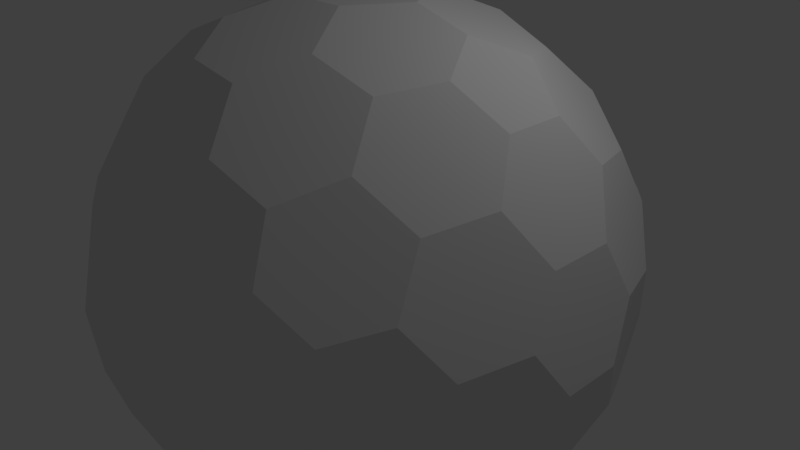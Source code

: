 # Source: globe0092.blend  (saved by Blender 2.79.0; exported with 4.5.12 LTS)
import bpy
from mathutils import Matrix  # noqa: F401  (used for matrix-valued properties, if any)

bpy.ops.wm.read_factory_settings(use_empty=True)
scene = bpy.context.scene
scene.name = 'Scene'

# ---- collections
col_collection_1 = bpy.data.collections.new('Collection 1'); scene.collection.children.link(col_collection_1)

# ---- materials (node trees are filled in below, after node groups)
mat_water_001 = bpy.data.materials.new('Water.001')
mat_water_001.alpha_threshold = 0.0
mat_water_001.use_transparent_shadow = False
mat_water_001.diffuse_color = (0.0, 0.1509, 0.8, 1.0)
mat_water_001.roughness = 0.5
mat_grid = bpy.data.materials.new('Grid')
mat_grid.alpha_threshold = 0.0
mat_grid.use_transparent_shadow = False
mat_grid.roughness = 0.5
mat_grid.specular_intensity = 0.0
mat_grid.line_color = (0.0, 0.0, 0.0, 1.0)

# ---- material node trees

# ---- world
world_world = bpy.data.worlds.new('World'); scene.world = world_world
world_world.color = (0.05088, 0.05088, 0.05088)
world_world.use_sun_shadow = False
world_world.sun_shadow_jitter_overblur = 0.0
world_world.cycles.sampling_method = 'MANUAL'

# ---- cameras
cam_camera = bpy.data.cameras.new('Camera')
cam_camera.clip_end = 100.0
cam_camera.lens = 35.0
cam_camera.sensor_width = 32.0
cam_camera.sensor_height = 18.0
cam_camera.ortho_scale = 7.314
cam_camera.dof.focus_distance = 0.0
cam_camera.dof.aperture_fstop = 128.0

# ---- lights
light_lamp = bpy.data.lights.new('Lamp', 'POINT')
light_lamp.transmission_factor = 0.0
light_lamp.cutoff_distance = 30.0
light_lamp.energy = 100.0
light_lamp.shadow_buffer_clip_start = 1.001
light_lamp.shadow_soft_size = 0.1
light_lamp.shadow_maximum_resolution = 0.006
light_lamp.use_absolute_resolution = True

# ---- meshes
me_polyhedronisme_a10tkd = bpy.data.meshes.new('polyhedronisme-A10tkD')
me_polyhedronisme_a10tkd.from_pydata([(3.34, -0.6178, -0.8423), (3.256, 2.528e-05, -1.283), (3.34, 0.6178, -0.8423), (3.477, 0.3818, -0.129), (3.477, -0.3818, -0.129), (2.884, -1.838, -0.3917), (3.028, -1.296, -1.007), (3.314, -0.8011, 0.4897), (3.034, -1.579, 0.3917), (3.314, 0.8012, 0.4897), (3.192, 0.4193, 1.219), (3.192, -0.4193, 1.219), (2.536, -0.7165, -2.215), (2.852, 2.425e-05, -1.932), (2.628, -1.395, -1.73), (3.028, 1.296, -1.007), (2.884, 1.838, -0.3917), (3.034, 1.579, 0.3917), (2.536, 0.7165, -2.215), (2.628, 1.395, -1.73), (2.637, -1.974, 1.007), (2.797, -0.8011, 1.844), (2.522, -1.579, 1.73), (2.092, -2.021, -1.844), (2.351, -2.47, -0.4897), (1.959, -2.554, -1.219), (2.637, 1.974, 1.007), (2.522, 1.579, 1.73), (2.797, 0.8012, 1.844), (1.915, -0.7251, -2.77), (1.611, 1.914e-05, -3.042), (1.915, 0.7251, -2.77), (2.205, -2.584, 0.8423), (2.069, -2.82, 0.129), (2.092, 2.021, -1.844), (1.959, 2.554, -1.219), (2.351, 2.47, -0.4897), (2.505, 0.3818, 2.414), (2.505, -0.3818, 2.414), (1.583, -1.979, -2.414), (1.499, -1.361, -2.855), (2.069, 2.82, 0.129), (2.205, 2.584, 0.8423), (1.499, 1.361, -2.855), (1.583, 1.979, -2.414), (1.628, -2.82, 1.283), (1.888, -1.838, 2.215), (1.426, -2.47, 1.932), (1.408, -3.202, 0.129), (0.9633, -3.271, -0.4897), (1.233, -2.974, -1.219), (1.928, -0.6178, 2.855), (1.586, -1.296, 2.77), (0.7045, -2.823, -1.844), (0.922, -2.361, -2.414), (1.928, 0.6178, 2.855), (1.888, 1.838, 2.215), (1.586, 1.296, 2.77), (0.7858, -1.361, -3.127), (0.4186, -0.7251, -3.341), (0.8274, 1.407e-05, -3.341), (1.135, -3.202, 0.8423), (1.628, 2.82, 1.283), (1.426, 2.47, 1.932), (0.4186, 0.7251, -3.341), (0.7858, 1.361, -3.127), (1.572, 1.137e-06, 3.127), (0.9633, 3.271, -0.4897), (1.408, 3.202, 0.129), (1.233, 2.974, -1.219), (0.922, 2.361, -2.414), (0.7045, 2.823, -1.844), (0.4291, -1.979, -2.855), (1.135, 3.202, 0.8423), (0.4291, 1.979, -2.855), (0.6474, -2.554, 2.215), (0.8054, -1.395, 3.042), (0.3298, -2.021, 2.77), (0.1061, -2.974, 1.73), (0.3915, -3.271, 1.007), (0.1496, -3.417, -0.3917), (-0.1496, -3.417, 0.3917), (-0.3915, -3.271, -1.007), (-0.106, -2.974, -1.73), (0.8373, -3.927e-06, 3.341), (0.4137, -0.7165, 3.341), (-0.6474, -2.554, -2.215), (-0.3298, -2.021, -2.77), (0.8054, 1.395, 3.042), (0.4137, 0.7165, 3.341), (-0.4137, -0.7165, -3.341), (-0.8054, -1.395, -3.042), (0.6474, 2.554, 2.215), (0.3298, 2.021, 2.77), (-0.8373, 3.927e-06, -3.341), (-0.4137, 0.7165, -3.341), (0.3915, 3.271, 1.007), (0.106, 2.974, 1.73), (-0.8054, 1.395, -3.042), (-0.3298, 2.021, -2.77), (-0.1061, 2.974, -1.73), (-0.3915, 3.271, -1.007), (0.1496, 3.417, -0.3917), (-0.1496, 3.417, 0.3917), (-0.6474, 2.554, -2.215), (-0.4291, -1.979, 2.855), (-0.922, -2.361, 2.414), (-0.7045, -2.823, 1.844), (-1.408, -3.202, -0.129), (-1.135, -3.202, -0.8423), (-0.9633, -3.271, 0.4897), (-1.233, -2.974, 1.219), (-0.4186, -0.7251, 3.341), (-0.7858, -1.361, 3.127), (-1.628, -2.82, -1.283), (-1.426, -2.47, -1.932), (-0.4186, 0.7251, 3.341), (-0.8274, -1.407e-05, 3.341), (-1.586, -1.296, -2.77), (-1.888, -1.838, -2.215), (-0.4291, 1.979, 2.855), (-0.7858, 1.361, 3.127), (-1.928, -0.6178, -2.855), (-1.572, -1.137e-06, -3.127), (-0.7045, 2.823, 1.844), (-0.922, 2.361, 2.414), (-1.928, 0.6178, -2.855), (-1.586, 1.296, -2.77), (-0.9633, 3.271, 0.4897), (-1.233, 2.974, 1.219), (-1.135, 3.202, -0.8423), (-1.408, 3.202, -0.129), (-1.426, 2.47, -1.932), (-1.628, 2.82, -1.283), (-1.888, 1.838, -2.215), (-1.499, -1.361, 2.855), (-1.583, -1.979, 2.414), (-2.205, -2.584, -0.8423), (-2.069, -2.82, -0.129), (-1.583, 1.979, 2.414), (-1.499, 1.361, 2.855), (-2.092, -2.021, 1.844), (-1.959, -2.554, 1.219), (-2.351, -2.47, 0.4897), (-2.505, 0.3818, -2.414), (-2.505, -0.3818, -2.414), (-1.611, -1.914e-05, 3.042), (-1.915, -0.7251, 2.77), (-2.637, -1.974, -1.007), (-2.522, -1.579, -1.73), (-2.205, 2.584, -0.8423), (-2.069, 2.82, -0.129), (-1.915, 0.7251, 2.77), (-2.797, -0.8012, -1.844), (-2.092, 2.021, 1.844), (-1.959, 2.554, 1.219), (-2.797, 0.8011, -1.844), (-2.522, 1.579, -1.73), (-2.351, 2.47, 0.4897), (-2.637, 1.974, -1.007), (-2.628, -1.395, 1.73), (-2.536, -0.7165, 2.215), (-3.034, -1.579, -0.3917), (-2.884, -1.838, 0.3917), (-2.628, 1.395, 1.73), (-2.536, 0.7165, 2.215), (-3.192, 0.4193, -1.219), (-3.192, -0.4193, -1.219), (-3.028, -1.296, 1.007), (-3.034, 1.579, -0.3917), (-2.884, 1.838, 0.3917), (-2.852, -2.425e-05, 1.932), (-3.314, -0.8012, -0.4897), (-3.028, 1.296, 1.007), (-3.314, 0.8011, -0.4897), (-3.256, -2.528e-05, 1.283), (-3.34, -0.6178, 0.8423), (-3.477, -0.3818, 0.129), (-3.34, 0.6178, 0.8423), (-3.477, 0.3818, 0.129)], [], [(0, 1, 2, 3, 4), (5, 6, 0, 4, 7, 8), (4, 3, 9, 10, 11, 7), (12, 13, 1, 0, 6, 14), (3, 2, 15, 16, 17, 9), (2, 1, 13, 18, 19, 15), (20, 8, 7, 11, 21, 22), (23, 14, 6, 5, 24, 25), (9, 17, 26, 27, 28, 10), (29, 30, 31, 18, 13, 12), (32, 33, 24, 5, 8, 20), (15, 19, 34, 35, 36, 16), (10, 28, 37, 38, 21, 11), (39, 40, 29, 12, 14, 23), (16, 36, 41, 42, 26, 17), (18, 31, 43, 44, 34, 19), (45, 32, 20, 22, 46, 47), (24, 33, 48, 49, 50, 25), (22, 21, 38, 51, 52, 46), (50, 53, 54, 39, 23, 25), (55, 37, 28, 27, 56, 57), (40, 58, 59, 60, 30, 29), (61, 48, 33, 32, 45), (27, 26, 42, 62, 63, 56), (60, 64, 65, 43, 31, 30), (51, 38, 37, 55, 66), (67, 68, 41, 36, 35, 69), (35, 34, 44, 70, 71, 69), (54, 72, 58, 40, 39), (42, 41, 68, 73, 62), (44, 43, 65, 74, 70), (75, 47, 46, 52, 76, 77), (78, 79, 61, 45, 47, 75), (80, 49, 48, 61, 79, 81), (82, 83, 53, 50, 49, 80), (76, 52, 51, 66, 84, 85), (86, 87, 72, 54, 53, 83), (66, 55, 57, 88, 89, 84), (90, 59, 58, 72, 87, 91), (56, 63, 92, 93, 88, 57), (64, 60, 59, 90, 94, 95), (62, 73, 96, 97, 92, 63), (74, 65, 64, 95, 98, 99), (71, 100, 101, 102, 67, 69), (73, 68, 67, 102, 103, 96), (70, 74, 99, 104, 100, 71), (105, 106, 107, 78, 75, 77), (108, 109, 82, 80, 81, 110), (110, 81, 79, 78, 107, 111), (112, 113, 105, 77, 76, 85), (109, 114, 115, 86, 83, 82), (84, 89, 116, 117, 112, 85), (118, 91, 87, 86, 115, 119), (88, 93, 120, 121, 116, 89), (122, 123, 94, 90, 91, 118), (97, 124, 125, 120, 93, 92), (95, 94, 123, 126, 127, 98), (96, 103, 128, 129, 124, 97), (102, 101, 130, 131, 128, 103), (104, 132, 133, 130, 101, 100), (99, 98, 127, 134, 132, 104), (135, 136, 106, 105, 113), (137, 114, 109, 108, 138), (120, 125, 139, 140, 121), (111, 107, 106, 136, 141, 142), (138, 108, 110, 111, 142, 143), (144, 126, 123, 122, 145), (146, 147, 135, 113, 112, 117), (119, 115, 114, 137, 148, 149), (131, 130, 133, 150, 151), (121, 140, 152, 146, 117, 116), (145, 122, 118, 119, 149, 153), (154, 139, 125, 124, 129, 155), (134, 127, 126, 144, 156, 157), (129, 128, 131, 151, 158, 155), (150, 133, 132, 134, 157, 159), (160, 141, 136, 135, 147, 161), (162, 148, 137, 138, 143, 163), (140, 139, 154, 164, 165, 152), (166, 156, 144, 145, 153, 167), (168, 163, 143, 142, 141, 160), (151, 150, 159, 169, 170, 158), (152, 165, 171, 161, 147, 146), (153, 149, 148, 162, 172, 167), (158, 170, 173, 164, 154, 155), (159, 157, 156, 166, 174, 169), (175, 176, 168, 160, 161, 171), (176, 177, 172, 162, 163, 168), (164, 173, 178, 175, 171, 165), (172, 177, 179, 174, 166, 167), (169, 174, 179, 178, 173, 170), (178, 179, 177, 176, 175)])
me_polyhedronisme_a10tkd.polygons.foreach_set('use_smooth', [True] * 92)
me_polyhedronisme_a10tkd.polygons.foreach_set('material_index', [1, 1, 1, 1, 1, 1, 1, 1, 1, 1, 1, 1, 1, 1, 1, 1, 1, 1, 1, 1, 1, 1, 1, 1, 1, 1, 1, 1, 1, 1, 1, 1, 1, 1, 1, 1, 1, 1, 1, 1, 1, 1, 1, 1, 1, 1, 1, 1, 1, 1, 1, 1, 1, 1, 1, 1, 1, 1, 1, 1, 1, 1, 1, 1, 1, 1, 1, 1, 1, 1, 1, 1, 1, 1, 1, 1, 1, 1, 1, 1, 1, 1, 1, 1, 1, 1, 1, 1, 1, 1, 1, 1])
_k = set([(0, 1), (0, 4), (0, 6), (1, 2), (1, 13), (2, 3), (2, 15), (3, 4), (3, 9), (4, 7), (5, 6), (5, 8), (5, 24), (6, 14), (7, 8), (7, 11), (8, 20), (9, 10), (9, 17), (10, 11), (10, 28), (11, 21), (12, 13), (12, 14), (12, 29), (13, 18), (14, 23), (15, 16), (15, 19), (16, 17), (16, 36), (17, 26), (18, 19), (18, 31), (19, 34), (20, 22), (20, 32), (21, 22), (21, 38), (22, 46), (23, 25), (23, 39), (24, 25), (24, 33), (25, 50), (26, 27), (26, 42), (27, 28), (27, 56), (28, 37), (29, 30), (29, 40), (30, 31), (30, 60), (31, 43), (32, 33), (32, 45), (33, 48), (34, 35), (34, 44), (35, 36), (35, 69), (36, 41), (37, 38), (37, 55), (38, 51), (39, 40), (39, 54), (40, 58), (41, 42), (41, 68), (42, 62), (43, 44), (43, 65), (44, 70), (45, 47), (45, 61), (46, 47), (46, 52), (47, 75), (48, 49), (48, 61), (49, 50), (49, 80), (50, 53), (51, 52), (51, 66), (52, 76), (53, 54), (53, 83), (54, 72), (55, 57), (55, 66), (56, 57), (56, 63), (57, 88), (58, 59), (58, 72), (59, 60), (59, 90), (60, 64), (61, 79), (62, 63), (62, 73), (63, 92), (64, 65), (64, 95), (65, 74), (66, 84), (67, 68), (67, 69), (67, 102), (68, 73), (69, 71), (70, 71), (70, 74), (71, 100), (72, 87), (73, 96), (74, 99), (75, 77), (75, 78), (76, 77), (76, 85), (77, 105), (78, 79), (78, 107), (79, 81), (80, 81), (80, 82), (81, 110), (82, 83), (82, 109), (83, 86), (84, 85), (84, 89), (85, 112), (86, 87), (86, 115), (87, 91), (88, 89), (88, 93), (89, 116), (90, 91), (90, 94), (91, 118), (92, 93), (92, 97), (93, 120), (94, 95), (94, 123), (95, 98), (96, 97), (96, 103), (97, 124), (98, 99), (98, 127), (99, 104), (100, 101), (100, 104), (101, 102), (101, 130), (102, 103), (103, 128), (104, 132), (105, 106), (105, 113), (106, 107), (106, 136), (107, 111), (108, 109), (108, 110), (108, 138), (109, 114), (110, 111), (111, 142), (112, 113), (112, 117), (113, 135), (114, 115), (114, 137), (115, 119), (116, 117), (116, 121), (117, 146), (118, 119), (118, 122), (119, 149), (120, 121), (120, 125), (121, 140), (122, 123), (122, 145), (123, 126), (124, 125), (124, 129), (125, 139), (126, 127), (126, 144), (127, 134), (128, 129), (128, 131), (129, 155), (130, 131), (130, 133), (131, 151), (132, 133), (132, 134), (133, 150), (134, 157), (135, 136), (135, 147), (136, 141), (137, 138), (137, 148), (138, 143), (139, 140), (139, 154), (140, 152), (141, 142), (141, 160), (142, 143), (143, 163), (144, 145), (144, 156), (145, 153), (146, 147), (146, 152), (147, 161), (148, 149), (148, 162), (149, 153), (150, 151), (150, 159), (151, 158), (152, 165), (153, 167), (154, 155), (154, 164), (155, 158), (156, 157), (156, 166), (157, 159), (158, 170), (159, 169), (160, 161), (160, 168), (161, 171), (162, 163), (162, 172), (163, 168), (164, 165), (164, 173), (165, 171), (166, 167), (166, 174), (167, 172), (168, 176), (169, 170), (169, 174), (170, 173), (171, 175), (172, 177), (173, 178), (174, 179), (175, 176), (175, 178), (176, 177), (177, 179), (178, 179)])
me_polyhedronisme_a10tkd.attributes.new('sharp_edge', 'BOOLEAN', 'EDGE').data.foreach_set('value', [ (min(e.vertices), max(e.vertices)) in _k for e in me_polyhedronisme_a10tkd.edges])
_uv = me_polyhedronisme_a10tkd.uv_layers.new(name='UVMap')
_uv.uv.foreach_set('vector', [0.5891, 0.9828, 0.5633, 0.9472, 0.5891, 0.9117, 0.6309, 0.9253, 0.6309, 0.9692, 0.4724, 0.6646, 0.515, 0.6426, 0.5517, 0.6668, 0.5517, 0.7107, 0.515, 0.7349, 0.4724, 0.7129, 0.3701, 0.7705, 0.3701, 0.8145, 0.3333, 0.8386, 0.2907, 0.8166, 0.2907, 0.7684, 0.3333, 0.7464, 0.7417, 0.07602, 0.6992, 0.098, 0.6624, 0.07386, 0.6624, 0.0299, 0.6992, 0.005757, 0.7417, 0.02774, 0.1999, 0.8109, 0.1999, 0.7669, 0.2367, 0.7428, 0.2792, 0.7648, 0.2792, 0.8131, 0.2367, 0.835, 0.7532, 0.3959, 0.7532, 0.3519, 0.79, 0.3278, 0.8326, 0.3498, 0.8326, 0.398, 0.79, 0.42, 0.04824, 0.3278, 0.08924, 0.3526, 0.08924, 0.4005, 0.04726, 0.4236, 0.005757, 0.3996, 0.006746, 0.3517, 0.1958, 0.02972, 0.2372, 0.005757, 0.2792, 0.02885, 0.2792, 0.07677, 0.2382, 0.1016, 0.1967, 0.07762, 0.1432, 0.4236, 0.1017, 0.3996, 0.1008, 0.3517, 0.1423, 0.3278, 0.1842, 0.3509, 0.1842, 0.3988, 0.3857, 0.3996, 0.3867, 0.3517, 0.4282, 0.3278, 0.4692, 0.3526, 0.4692, 0.4005, 0.4272, 0.4236, 0.6426, 0.4593, 0.6426, 0.5032, 0.6058, 0.5274, 0.5633, 0.5054, 0.5633, 0.4571, 0.6058, 0.4351, 0.2907, 0.1371, 0.3322, 0.1131, 0.3742, 0.1362, 0.3742, 0.1841, 0.3332, 0.2089, 0.2917, 0.185, 0.9151, 0.5054, 0.8725, 0.5274, 0.8358, 0.5032, 0.8358, 0.4593, 0.8725, 0.4351, 0.9151, 0.4571, 0.4609, 0.6668, 0.4609, 0.7107, 0.4241, 0.7349, 0.3816, 0.7129, 0.3816, 0.6646, 0.4241, 0.6426, 0.6541, 0.6646, 0.6966, 0.6426, 0.7334, 0.6668, 0.7334, 0.7107, 0.6966, 0.7349, 0.6541, 0.7129, 0.8441, 0.3498, 0.8866, 0.3278, 0.9234, 0.3519, 0.9234, 0.3959, 0.8866, 0.42, 0.8441, 0.398, 0.6426, 0.563, 0.6426, 0.607, 0.6058, 0.6311, 0.5633, 0.6091, 0.5633, 0.5609, 0.6058, 0.5389, 0.4184, 0.5274, 0.3816, 0.5032, 0.3816, 0.4593, 0.4184, 0.4351, 0.4609, 0.4571, 0.4609, 0.5054, 0.7417, 0.398, 0.6992, 0.42, 0.6624, 0.3959, 0.6624, 0.3519, 0.6992, 0.3278, 0.7417, 0.3498, 0.4807, 0.02774, 0.5233, 0.005757, 0.5601, 0.0299, 0.5601, 0.07386, 0.5233, 0.098, 0.4807, 0.07602, 0.7532, 0.1812, 0.7532, 0.1372, 0.79, 0.1131, 0.8326, 0.1351, 0.8326, 0.1834, 0.79, 0.2053, 0.6541, 0.8145, 0.6541, 0.7705, 0.6909, 0.7464, 0.7334, 0.7684, 0.7334, 0.8166, 0.6909, 0.8386, 0.5891, 0.829, 0.6309, 0.8426, 0.6309, 0.8866, 0.5891, 0.9002, 0.5633, 0.8646, 0.1801, 0.7129, 0.1375, 0.7349, 0.1008, 0.7107, 0.1008, 0.6668, 0.1375, 0.6426, 0.1801, 0.6646, 0.8441, 0.1351, 0.8866, 0.1131, 0.9234, 0.1372, 0.9234, 0.1812, 0.8866, 0.2053, 0.8441, 0.1834, 0.9942, 0.4927, 0.9524, 0.5063, 0.9266, 0.4707, 0.9524, 0.4351, 0.9942, 0.4487, 0.6084, 0.098, 0.5716, 0.07386, 0.5716, 0.0299, 0.6084, 0.005757, 0.6509, 0.02774, 0.6509, 0.07602, 0.6541, 0.4571, 0.6966, 0.4351, 0.7334, 0.4593, 0.7334, 0.5032, 0.6966, 0.5274, 0.6541, 0.5054, 0.4866, 0.8501, 0.5284, 0.8637, 0.5284, 0.9077, 0.4866, 0.9213, 0.4607, 0.8857, 0.3584, 0.8637, 0.3584, 0.9077, 0.3166, 0.9213, 0.2907, 0.8857, 0.3166, 0.8501, 0.8126, 0.8637, 0.8126, 0.9077, 0.7708, 0.9213, 0.7449, 0.8857, 0.7708, 0.8501, 0.3742, 0.2452, 0.3742, 0.2932, 0.3322, 0.3163, 0.2907, 0.2923, 0.2917, 0.2444, 0.3332, 0.2204, 0.5601, 0.398, 0.5175, 0.42, 0.4807, 0.3959, 0.4807, 0.3519, 0.5175, 0.3278, 0.5601, 0.3498, 0.1999, 0.3498, 0.2425, 0.3278, 0.2792, 0.3519, 0.2792, 0.3959, 0.2425, 0.42, 0.1999, 0.398, 0.1432, 0.005757, 0.1842, 0.03057, 0.1842, 0.07849, 0.1423, 0.1016, 0.1008, 0.07762, 0.1017, 0.02972, 0.1999, 0.8685, 0.2425, 0.8466, 0.2792, 0.8707, 0.2792, 0.9147, 0.2425, 0.9388, 0.1999, 0.9168, 0.2907, 0.5609, 0.3333, 0.5389, 0.3701, 0.563, 0.3701, 0.607, 0.3333, 0.6311, 0.2907, 0.6091, 0.005757, 0.8181, 0.005757, 0.7741, 0.04253, 0.75, 0.08508, 0.772, 0.08508, 0.8202, 0.04253, 0.8422, 0.7417, 0.2907, 0.6992, 0.3127, 0.6624, 0.2885, 0.6624, 0.2446, 0.6992, 0.2204, 0.7417, 0.2424, 0.08924, 0.2452, 0.08924, 0.2932, 0.04726, 0.3163, 0.005757, 0.2923, 0.006746, 0.2444, 0.04824, 0.2204, 0.4282, 0.2089, 0.3867, 0.185, 0.3857, 0.1371, 0.4272, 0.1131, 0.4692, 0.1362, 0.4692, 0.1841, 0.1999, 0.6034, 0.1999, 0.5594, 0.2367, 0.5353, 0.2792, 0.5573, 0.2792, 0.6056, 0.2367, 0.6275, 0.7449, 0.8145, 0.7449, 0.7705, 0.7817, 0.7464, 0.8242, 0.7684, 0.8242, 0.8166, 0.7817, 0.8386, 0.1432, 0.1131, 0.1842, 0.1379, 0.1842, 0.1858, 0.1423, 0.2089, 0.1008, 0.185, 0.1017, 0.1371, 0.1008, 0.5032, 0.1008, 0.4593, 0.1375, 0.4351, 0.1801, 0.4571, 0.1801, 0.5054, 0.1375, 0.5274, 0.6509, 0.1372, 0.6509, 0.1812, 0.6141, 0.2053, 0.5716, 0.1834, 0.5716, 0.1351, 0.6141, 0.1131, 0.4724, 0.607, 0.4724, 0.563, 0.5092, 0.5389, 0.5517, 0.5609, 0.5517, 0.6091, 0.5092, 0.6311, 0.4724, 0.5032, 0.4724, 0.4593, 0.5092, 0.4351, 0.5517, 0.4571, 0.5517, 0.5054, 0.5092, 0.5274, 0.04824, 0.2089, 0.006746, 0.185, 0.005757, 0.1371, 0.04726, 0.1131, 0.08924, 0.1362, 0.08924, 0.1841, 0.79, 0.3127, 0.7532, 0.2885, 0.7532, 0.2446, 0.79, 0.2204, 0.8326, 0.2424, 0.8326, 0.2907, 0.1801, 0.563, 0.1801, 0.607, 0.1433, 0.6311, 0.1008, 0.6091, 0.1008, 0.5609, 0.1433, 0.5389, 0.08924, 0.5078, 0.04726, 0.5309, 0.005757, 0.507, 0.006746, 0.4591, 0.04824, 0.4351, 0.08924, 0.4599, 0.1008, 0.2923, 0.1017, 0.2444, 0.1432, 0.2204, 0.1842, 0.2452, 0.1842, 0.2932, 0.1423, 0.3163, 0.6624, 0.1351, 0.705, 0.1131, 0.7417, 0.1372, 0.7417, 0.1812, 0.705, 0.2053, 0.6624, 0.1834, 0.8358, 0.7107, 0.8358, 0.6668, 0.8725, 0.6426, 0.9151, 0.6646, 0.9151, 0.7129, 0.8725, 0.7349, 0.4609, 0.6091, 0.4184, 0.6311, 0.3816, 0.607, 0.3816, 0.563, 0.4184, 0.5389, 0.4609, 0.5609, 0.8441, 0.02774, 0.8866, 0.005757, 0.9234, 0.0299, 0.9234, 0.07386, 0.8866, 0.098, 0.8441, 0.07602, 0.04824, 0.005757, 0.08924, 0.03057, 0.08924, 0.07849, 0.04726, 0.1016, 0.005757, 0.07762, 0.006746, 0.02972, 0.2792, 0.5018, 0.2367, 0.5238, 0.1999, 0.4996, 0.1999, 0.4557, 0.2367, 0.4315, 0.2792, 0.4535, 0.4807, 0.1351, 0.5233, 0.1131, 0.5601, 0.1372, 0.5601, 0.1812, 0.5233, 0.2053, 0.4807, 0.1834, 0.2382, 0.2204, 0.2792, 0.2452, 0.2792, 0.2932, 0.2372, 0.3163, 0.1958, 0.2923, 0.1967, 0.2444, 0.7217, 0.8637, 0.7217, 0.9077, 0.6799, 0.9213, 0.6541, 0.8857, 0.6799, 0.8501, 0.1266, 0.9213, 0.1008, 0.8857, 0.1266, 0.8501, 0.1684, 0.8637, 0.1684, 0.9077, 0.4492, 0.9077, 0.4074, 0.9213, 0.3816, 0.8857, 0.4074, 0.8501, 0.4492, 0.8637, 0.2792, 0.7093, 0.2367, 0.7313, 0.1999, 0.7071, 0.1999, 0.6632, 0.2367, 0.639, 0.2792, 0.661, 0.6509, 0.2446, 0.6509, 0.2885, 0.6141, 0.3127, 0.5716, 0.2907, 0.5716, 0.2424, 0.6141, 0.2204, 0.9942, 0.5525, 0.9942, 0.5964, 0.9524, 0.61, 0.9266, 0.5744, 0.9524, 0.5389, 0.9234, 0.2907, 0.8809, 0.3127, 0.8441, 0.2885, 0.8441, 0.2446, 0.8809, 0.2204, 0.9234, 0.2424, 0.6541, 0.5609, 0.6966, 0.5389, 0.7334, 0.563, 0.7334, 0.607, 0.6966, 0.6311, 0.6541, 0.6091, 0.6309, 0.8039, 0.5891, 0.8175, 0.5633, 0.782, 0.5891, 0.7464, 0.6309, 0.76, 0.3816, 0.8145, 0.3816, 0.7705, 0.4184, 0.7464, 0.4609, 0.7684, 0.4609, 0.8166, 0.4184, 0.8386, 0.1008, 0.8145, 0.1008, 0.7705, 0.1375, 0.7464, 0.1801, 0.7684, 0.1801, 0.8166, 0.1375, 0.8386, 0.5175, 0.3127, 0.4807, 0.2885, 0.4807, 0.2446, 0.5175, 0.2204, 0.5601, 0.2424, 0.5601, 0.2907, 0.7449, 0.5609, 0.7875, 0.5389, 0.8242, 0.563, 0.8242, 0.607, 0.7875, 0.6311, 0.7449, 0.6091, 0.2907, 0.4571, 0.3333, 0.4351, 0.3701, 0.4593, 0.3701, 0.5032, 0.3333, 0.5274, 0.2907, 0.5054, 0.5716, 0.3959, 0.5716, 0.3519, 0.6084, 0.3278, 0.6509, 0.3498, 0.6509, 0.398, 0.6084, 0.42, 0.9151, 0.8166, 0.8725, 0.8386, 0.8358, 0.8145, 0.8358, 0.7705, 0.8725, 0.7464, 0.9151, 0.7684, 0.08508, 0.7165, 0.04253, 0.7385, 0.005757, 0.7143, 0.005757, 0.6704, 0.04253, 0.6462, 0.08508, 0.6682, 0.2907, 0.7107, 0.2907, 0.6668, 0.3275, 0.6426, 0.3701, 0.6646, 0.3701, 0.7129, 0.3275, 0.7349, 0.9151, 0.6091, 0.8725, 0.6311, 0.8358, 0.607, 0.8358, 0.563, 0.8725, 0.5389, 0.9151, 0.5609, 0.2907, 0.3996, 0.2917, 0.3517, 0.3332, 0.3278, 0.3742, 0.3526, 0.3742, 0.4005, 0.3322, 0.4236, 0.005757, 0.6106, 0.005757, 0.5666, 0.04253, 0.5425, 0.08508, 0.5644, 0.08508, 0.6127, 0.04253, 0.6347, 0.4282, 0.005757, 0.4692, 0.03057, 0.4692, 0.07849, 0.4272, 0.1016, 0.3857, 0.07762, 0.3867, 0.02972, 0.4692, 0.2932, 0.4272, 0.3163, 0.3857, 0.2923, 0.3867, 0.2444, 0.4282, 0.2204, 0.4692, 0.2452, 0.2382, 0.1131, 0.2792, 0.1379, 0.2792, 0.1858, 0.2372, 0.2089, 0.1958, 0.185, 0.1967, 0.1371, 0.3332, 0.005757, 0.3742, 0.03057, 0.3742, 0.07849, 0.3322, 0.1016, 0.2907, 0.07762, 0.2917, 0.02972, 0.7532, 0.07386, 0.7532, 0.0299, 0.79, 0.005757, 0.8326, 0.02774, 0.8326, 0.07602, 0.79, 0.098, 0.7449, 0.7107, 0.7449, 0.6668, 0.7817, 0.6426, 0.8242, 0.6646, 0.8242, 0.7129, 0.7817, 0.7349, 0.8242, 0.5054, 0.7817, 0.5274, 0.7449, 0.5032, 0.7449, 0.4593, 0.7817, 0.4351, 0.8242, 0.4571, 0.515, 0.7464, 0.5517, 0.7705, 0.5517, 0.8145, 0.515, 0.8386, 0.4724, 0.8166, 0.4724, 0.7684, 0.5633, 0.6646, 0.6058, 0.6426, 0.6426, 0.6668, 0.6426, 0.7107, 0.6058, 0.7349, 0.5633, 0.7129, 0.0316, 0.8537, 0.07341, 0.8673, 0.07341, 0.9113, 0.0316, 0.9249, 0.005757, 0.8893])
me_polyhedronisme_a10tkd.materials.append(mat_water_001)
me_polyhedronisme_a10tkd.materials.append(mat_grid)
me_polyhedronisme_a10tkd.materials.append(None)
me_polyhedronisme_a10tkd.use_remesh_preserve_volume = False
me_polyhedronisme_a10tkd.use_remesh_preserve_attributes = False
me_polyhedronisme_a10tkd.use_mirror_vertex_groups = False
me_polyhedronisme_a10tkd.update()
me_polyhedronisme_a10tkd.normals_split_custom_set([tuple(v) for v in zip(*[iter([0.9822, 0.0, -0.1876, 0.9822, 0.0, -0.1876, 0.9822, 0.0, -0.1876, 0.9822, 0.0, -0.1876, 0.9822, 0.0, -0.1876, 0.9289, -0.366, -0.05628, 0.9289, -0.366, -0.05628, 0.9289, -0.366, -0.05629, 0.9289, -0.366, -0.05629, 0.9289, -0.366, -0.05628, 0.9289, -0.366, -0.05628, 0.9788, 1.547e-08, 0.2048, 0.9788, 7.212e-08, 0.2048, 0.9788, 3.102e-08, 0.2048, 0.9788, 1.185e-08, 0.2048, 0.9788, 4.825e-08, 0.2048, 0.9788, 7.998e-08, 0.2048, 0.8482, -0.2262, -0.479, 0.8482, -0.2262, -0.479, 0.8482, -0.2262, -0.479, 0.8482, -0.2262, -0.479, 0.8482, -0.2262, -0.479, 0.8482, -0.2262, -0.479, 0.9289, 0.366, -0.0563, 0.9289, 0.366, -0.0563, 0.9289, 0.366, -0.05631, 0.9289, 0.366, -0.0563, 0.9289, 0.366, -0.0563, 0.9289, 0.366, -0.05631, 0.8482, 0.2262, -0.4789, 0.8482, 0.2262, -0.4789, 0.8482, 0.2262, -0.4789, 0.8482, 0.2262, -0.4789, 0.8482, 0.2262, -0.4789, 0.8482, 0.2262, -0.4789, 0.8727, -0.3568, 0.3333, 0.8727, -0.3568, 0.3333, 0.8727, -0.3568, 0.3333, 0.8727, -0.3568, 0.3333, 0.8727, -0.3568, 0.3333, 0.8727, -0.3568, 0.3333, 0.7454, -0.5774, -0.3333, 0.7454, -0.5774, -0.3333, 0.7454, -0.5774, -0.3333, 0.7454, -0.5774, -0.3333, 0.7454, -0.5774, -0.3333, 0.7454, -0.5774, -0.3333, 0.8727, 0.3568, 0.3333, 0.8727, 0.3568, 0.3333, 0.8727, 0.3568, 0.3333, 0.8727, 0.3568, 0.3333, 0.8727, 0.3568, 0.3333, 0.8727, 0.3568, 0.3333, 0.6667, 8.61e-07, -0.7454, 0.6667, 8.61e-07, -0.7454, 0.6667, 8.61e-07, -0.7454, 0.6667, 8.61e-07, -0.7454, 0.6667, 8.61e-07, -0.7454, 0.6667, 8.61e-07, -0.7454, 0.7814, -0.6215, 0.0563, 0.7814, -0.6215, 0.0563, 0.7814, -0.6215, 0.0563, 0.7814, -0.6215, 0.0563, 0.7814, -0.6215, 0.0563, 0.7814, -0.6215, 0.0563, 0.7454, 0.5774, -0.3333, 0.7454, 0.5774, -0.3333, 0.7454, 0.5774, -0.3333, 0.7454, 0.5774, -0.3333, 0.7454, 0.5774, -0.3333, 0.7454, 0.5774, -0.3333, 0.8662, 5.343e-08, 0.4998, 0.8661, 5.309e-08, 0.4998, 0.8661, -1.196e-08, 0.4998, 0.8661, 1e-07, 0.4998, 0.8661, 9.907e-08, 0.4998, 0.8662, 5.854e-09, 0.4998, 0.6443, -0.3841, -0.6613, 0.6443, -0.3841, -0.6613, 0.6443, -0.3841, -0.6613, 0.6443, -0.3841, -0.6613, 0.6443, -0.3841, -0.6613, 0.6443, -0.3841, -0.6613, 0.7814, 0.6215, 0.05629, 0.7814, 0.6215, 0.05629, 0.7814, 0.6215, 0.05629, 0.7814, 0.6215, 0.05629, 0.7814, 0.6215, 0.05629, 0.7814, 0.6215, 0.05629, 0.6444, 0.3841, -0.6613, 0.6443, 0.3841, -0.6613, 0.6444, 0.3841, -0.6613, 0.6444, 0.3841, -0.6613, 0.6443, 0.3841, -0.6613, 0.6444, 0.3841, -0.6613, 0.62, -0.6215, 0.479, 0.62, -0.6215, 0.479, 0.62, -0.6215, 0.4789, 0.62, -0.6215, 0.479, 0.62, -0.6215, 0.479, 0.62, -0.6215, 0.4789, 0.4894, -0.8477, -0.2048, 0.4894, -0.8476, -0.205, 0.4894, -0.8476, -0.205, 0.4894, -0.8477, -0.2048, 0.4894, -0.8476, -0.205, 0.4894, -0.8476, -0.205, 0.6548, -0.366, 0.6613, 0.6548, -0.366, 0.6613, 0.6548, -0.366, 0.6613, 0.6548, -0.366, 0.6613, 0.6548, -0.366, 0.6613, 0.6548, -0.366, 0.6613, 0.4331, -0.7501, -0.4998, 0.4331, -0.7501, -0.4998, 0.4331, -0.7501, -0.4998, 0.4331, -0.7501, -0.4998, 0.4331, -0.7501, -0.4998, 0.4331, -0.7501, -0.4998, 0.6548, 0.366, 0.6613, 0.6548, 0.366, 0.6613, 0.6548, 0.366, 0.6613, 0.6548, 0.366, 0.6613, 0.6548, 0.366, 0.6613, 0.6548, 0.366, 0.6613, 0.3523, -0.1579, -0.9225, 0.3523, -0.1579, -0.9225, 0.3523, -0.1579, -0.9225, 0.3523, -0.1579, -0.9225, 0.3523, -0.1579, -0.9225, 0.3523, -0.1579, -0.9225, 0.4911, -0.8507, 0.1876, 0.4911, -0.8507, 0.1876, 0.4911, -0.8507, 0.1876, 0.4911, -0.8507, 0.1876, 0.4911, -0.8507, 0.1876, 0.62, 0.6215, 0.479, 0.62, 0.6215, 0.4789, 0.62, 0.6215, 0.479, 0.62, 0.6215, 0.479, 0.62, 0.6215, 0.4789, 0.62, 0.6215, 0.479, 0.3523, 0.1579, -0.9225, 0.3523, 0.1579, -0.9225, 0.3523, 0.1579, -0.9225, 0.3523, 0.1579, -0.9225, 0.3523, 0.1579, -0.9225, 0.3523, 0.1579, -0.9225, 0.6071, 2.079e-07, 0.7947, 0.6071, 2.079e-07, 0.7947, 0.6071, 2.079e-07, 0.7947, 0.6071, 2.079e-07, 0.7947, 0.6071, 2.079e-07, 0.7947, 0.4894, 0.8477, -0.2048, 0.4894, 0.8477, -0.2048, 0.4894, 0.8477, -0.2048, 0.4894, 0.8477, -0.2048, 0.4894, 0.8477, -0.2048, 0.4894, 0.8477, -0.2048, 0.4331, 0.7501, -0.4997, 0.4331, 0.7501, -0.4997, 0.4331, 0.7501, -0.4997, 0.4331, 0.7501, -0.4997, 0.4331, 0.7501, -0.4997, 0.4331, 0.7501, -0.4997, 0.3035, -0.5257, -0.7947, 0.3035, -0.5257, -0.7947, 0.3035, -0.5257, -0.7947, 0.3035, -0.5257, -0.7947, 0.3035, -0.5257, -0.7947, 0.4911, 0.8507, 0.1876, 0.4911, 0.8507, 0.1876, 0.4911, 0.8507, 0.1876, 0.4911, 0.8507, 0.1876, 0.4911, 0.8507, 0.1876, 0.3035, 0.5257, -0.7947, 0.3035, 0.5257, -0.7947, 0.3035, 0.5257, -0.7947, 0.3035, 0.5257, -0.7947, 0.3035, 0.5257, -0.7947, 0.3333, -0.5774, 0.7454, 0.3333, -0.5774, 0.7454, 0.3333, -0.5774, 0.7454, 0.3333, -0.5774, 0.7454, 0.3333, -0.5774, 0.7454, 0.3333, -0.5774, 0.7454, 0.2282, -0.8476, 0.479, 0.2282, -0.8477, 0.4789, 0.2282, -0.8476, 0.479, 0.2282, -0.8476, 0.479, 0.2282, -0.8477, 0.4789, 0.2282, -0.8476, 0.479, 0.1474, -0.9875, 0.05627, 0.1474, -0.9875, 0.05627, 0.1474, -0.9875, 0.05627, 0.1474, -0.9875, 0.05627, 0.1474, -0.9875, 0.05627, 0.1474, -0.9875, 0.05627, 0.1273, -0.9342, -0.3333, 0.1273, -0.9342, -0.3333, 0.1273, -0.9342, -0.3333, 0.1273, -0.9342, -0.3333, 0.1273, -0.9342, -0.3333, 0.1273, -0.9342, -0.3333, 0.313, -0.2262, 0.9224, 0.313, -0.2262, 0.9224, 0.313, -0.2262, 0.9224, 0.313, -0.2262, 0.9224, 0.313, -0.2262, 0.9224, 0.313, -0.2262, 0.9224, 0.0104, -0.7501, -0.6613, 0.01048, -0.7501, -0.6613, 0.01041, -0.7501, -0.6613, 0.01041, -0.7501, -0.6613, 0.01048, -0.7501, -0.6613, 0.0104, -0.7501, -0.6613, 0.3129, 0.2262, 0.9225, 0.3129, 0.2262, 0.9225, 0.3129, 0.2262, 0.9225, 0.3129, 0.2262, 0.9225, 0.3129, 0.2262, 0.9225, 0.3129, 0.2262, 0.9225, -0.03946, -0.3841, -0.9225, -0.03942, -0.3841, -0.9224, -0.03945, -0.3841, -0.9225, -0.03945, -0.3841, -0.9225, -0.03942, -0.3841, -0.9224, -0.03946, -0.3841, -0.9225, 0.3333, 0.5774, 0.7454, 0.3333, 0.5774, 0.7454, 0.3333, 0.5774, 0.7454, 0.3333, 0.5774, 0.7454, 0.3333, 0.5774, 0.7454, 0.3333, 0.5774, 0.7454, 0.0, 0.0, -1.0, 0.0, 0.0, -1.0, 0.0, 0.0, -1.0, 0.0, 0.0, -1.0, 0.0, 0.0, -1.0, 0.0, 0.0, -1.0, 0.2282, 0.8477, 0.479, 0.2282, 0.8477, 0.479, 0.2282, 0.8477, 0.4789, 0.2282, 0.8477, 0.479, 0.2282, 0.8477, 0.479, 0.2282, 0.8477, 0.4789, -0.03951, 0.3841, -0.9225, -0.03951, 0.3841, -0.9225, -0.03951, 0.3841, -0.9225, -0.03951, 0.3841, -0.9225, -0.03951, 0.3841, -0.9225, -0.03951, 0.3841, -0.9225, 0.1273, 0.9342, -0.3333, 0.1273, 0.9342, -0.3333, 0.1273, 0.9342, -0.3333, 0.1273, 0.9342, -0.3333, 0.1273, 0.9342, -0.3333, 0.1273, 0.9342, -0.3333, 0.1475, 0.9875, 0.0564, 0.1475, 0.9875, 0.0564, 0.1475, 0.9875, 0.05629, 0.1475, 0.9875, 0.0564, 0.1475, 0.9875, 0.0564, 0.1475, 0.9875, 0.05629, 0.01036, 0.7501, -0.6613, 0.01036, 0.7501, -0.6613, 0.01047, 0.7501, -0.6613, 0.01036, 0.7501, -0.6612, 0.01036, 0.7501, -0.6612, 0.01047, 0.7501, -0.6613, -0.01036, -0.7501, 0.6613, -0.01036, -0.7501, 0.6613, -0.01047, -0.7501, 0.6613, -0.01036, -0.7501, 0.6612, -0.01036, -0.7501, 0.6612, -0.01047, -0.7501, 0.6613, -0.1475, -0.9874, -0.05642, -0.1475, -0.9874, -0.05642, -0.1475, -0.9875, -0.05629, -0.1475, -0.9874, -0.05642, -0.1475, -0.9874, -0.05642, -0.1475, -0.9875, -0.05629, -0.1273, -0.9342, 0.3333, -0.1273, -0.9342, 0.3333, -0.1273, -0.9342, 0.3333, -0.1273, -0.9342, 0.3333, -0.1273, -0.9342, 0.3333, -0.1273, -0.9342, 0.3333, 0.03951, -0.3841, 0.9225, 0.03951, -0.3841, 0.9225, 0.03951, -0.3841, 0.9225, 0.03951, -0.3841, 0.9225, 0.03951, -0.3841, 0.9225, 0.03951, -0.3841, 0.9225, -0.2282, -0.8477, -0.479, -0.2282, -0.8477, -0.479, -0.2282, -0.8477, -0.479, -0.2282, -0.8477, -0.479, -0.2282, -0.8477, -0.479, -0.2282, -0.8477, -0.479, 6.416e-08, 0.0, 1.0, 6.416e-08, 0.0, 1.0, 6.416e-08, 0.0, 1.0, 6.416e-08, 0.0, 1.0, 6.416e-08, 0.0, 1.0, 6.416e-08, 0.0, 1.0, -0.3333, -0.5774, -0.7454, -0.3333, -0.5774, -0.7454, -0.3333, -0.5774, -0.7454, -0.3333, -0.5774, -0.7454, -0.3333, -0.5774, -0.7454, -0.3333, -0.5774, -0.7454, 0.03946, 0.3841, 0.9225, 0.03942, 0.3841, 0.9224, 0.03945, 0.3841, 0.9225, 0.03945, 0.3841, 0.9225, 0.03942, 0.3841, 0.9224, 0.03946, 0.3841, 0.9225, -0.3129, -0.2263, -0.9224, -0.3129, -0.2263, -0.9224, -0.313, -0.2262, -0.9224, -0.3129, -0.2263, -0.9224, -0.3129, -0.2263, -0.9224, -0.313, -0.2262, -0.9224, -0.01037, 0.7501, 0.6613, -0.01048, 0.7501, 0.6613, -0.01037, 0.7501, 0.6613, -0.01037, 0.7501, 0.6613, -0.01048, 0.7501, 0.6613, -0.01037, 0.7501, 0.6613, -0.3129, 0.2262, -0.9225, -0.3129, 0.2262, -0.9224, -0.3129, 0.2262, -0.9225, -0.3129, 0.2262, -0.9225, -0.3129, 0.2262, -0.9224, -0.3129, 0.2262, -0.9225, -0.1273, 0.9342, 0.3333, -0.1273, 0.9342, 0.3333, -0.1273, 0.9342, 0.3333, -0.1273, 0.9342, 0.3333, -0.1273, 0.9342, 0.3333, -0.1273, 0.9342, 0.3333, -0.1474, 0.9875, -0.05627, -0.1474, 0.9875, -0.05627, -0.1474, 0.9875, -0.05627, -0.1474, 0.9875, -0.05627, -0.1474, 0.9875, -0.05627, -0.1474, 0.9875, -0.05627, -0.2283, 0.8477, -0.4789, -0.2283, 0.8477, -0.4789, -0.2283, 0.8477, -0.4789, -0.2283, 0.8477, -0.4789, -0.2283, 0.8477, -0.4789, -0.2283, 0.8477, -0.4789, -0.3333, 0.5774, -0.7454, -0.3333, 0.5774, -0.7454, -0.3333, 0.5774, -0.7454, -0.3333, 0.5774, -0.7454, -0.3333, 0.5774, -0.7454, -0.3333, 0.5774, -0.7454, -0.3035, -0.5257, 0.7947, -0.3035, -0.5257, 0.7947, -0.3035, -0.5257, 0.7947, -0.3035, -0.5257, 0.7947, -0.3035, -0.5257, 0.7947, -0.4911, -0.8507, -0.1876, -0.4911, -0.8507, -0.1876, -0.4911, -0.8507, -0.1876, -0.4911, -0.8507, -0.1876, -0.4911, -0.8507, -0.1876, -0.3035, 0.5257, 0.7947, -0.3035, 0.5257, 0.7947, -0.3035, 0.5257, 0.7947, -0.3035, 0.5257, 0.7947, -0.3035, 0.5257, 0.7947, -0.4331, -0.7501, 0.4997, -0.4331, -0.7501, 0.4997, -0.4331, -0.7501, 0.4997, -0.4331, -0.7501, 0.4997, -0.4331, -0.7501, 0.4997, -0.4331, -0.7501, 0.4997, -0.4894, -0.8477, 0.2049, -0.4894, -0.8477, 0.2049, -0.4894, -0.8477, 0.2049, -0.4894, -0.8477, 0.2049, -0.4894, -0.8477, 0.2049, -0.4894, -0.8477, 0.2049, -0.6071, -2.376e-07, -0.7947, -0.6071, -2.376e-07, -0.7947, -0.6071, -2.376e-07, -0.7947, -0.6071, -2.376e-07, -0.7947, -0.6071, -2.376e-07, -0.7947, -0.3523, -0.1579, 0.9225, -0.3523, -0.1579, 0.9225, -0.3523, -0.1579, 0.9225, -0.3523, -0.1579, 0.9225, -0.3523, -0.1579, 0.9225, -0.3523, -0.1579, 0.9225, -0.62, -0.6214, -0.479, -0.62, -0.6215, -0.4789, -0.62, -0.6214, -0.479, -0.62, -0.6214, -0.479, -0.62, -0.6215, -0.4789, -0.62, -0.6214, -0.479, -0.4911, 0.8507, -0.1876, -0.4911, 0.8507, -0.1876, -0.4911, 0.8507, -0.1876, -0.4911, 0.8507, -0.1876, -0.4911, 0.8507, -0.1876, -0.3523, 0.1579, 0.9225, -0.3523, 0.1579, 0.9225, -0.3523, 0.1579, 0.9225, -0.3523, 0.1579, 0.9225, -0.3523, 0.1579, 0.9225, -0.3523, 0.1579, 0.9225, -0.6548, -0.3659, -0.6613, -0.6548, -0.3659, -0.6613, -0.6548, -0.3659, -0.6613, -0.6548, -0.3659, -0.6613, -0.6548, -0.3659, -0.6613, -0.6548, -0.3659, -0.6613, -0.4331, 0.75, 0.4999, -0.4331, 0.7501, 0.4998, -0.4331, 0.7501, 0.4998, -0.4331, 0.75, 0.4999, -0.4331, 0.7501, 0.4998, -0.4331, 0.7501, 0.4998, -0.6548, 0.366, -0.6613, -0.6548, 0.366, -0.6613, -0.6548, 0.366, -0.6613, -0.6548, 0.366, -0.6613, -0.6548, 0.366, -0.6613, -0.6548, 0.366, -0.6613, -0.4894, 0.8476, 0.205, -0.4894, 0.8477, 0.2049, -0.4894, 0.8476, 0.205, -0.4894, 0.8476, 0.205, -0.4894, 0.8477, 0.2049, -0.4894, 0.8476, 0.205, -0.62, 0.6214, -0.4789, -0.62, 0.6214, -0.4789, -0.62, 0.6215, -0.4789, -0.62, 0.6214, -0.4789, -0.62, 0.6214, -0.4789, -0.62, 0.6215, -0.4789, -0.6444, -0.3841, 0.6613, -0.6443, -0.3841, 0.6613, -0.6444, -0.3841, 0.6613, -0.6444, -0.3841, 0.6613, -0.6443, -0.3841, 0.6613, -0.6444, -0.3841, 0.6613, -0.7814, -0.6215, -0.05629, -0.7814, -0.6215, -0.05629, -0.7814, -0.6215, -0.05629, -0.7814, -0.6215, -0.05629, -0.7814, -0.6215, -0.05629, -0.7814, -0.6215, -0.05629, -0.6444, 0.3841, 0.6613, -0.6444, 0.3841, 0.6613, -0.6443, 0.3841, 0.6613, -0.6444, 0.3841, 0.6613, -0.6444, 0.3841, 0.6613, -0.6443, 0.3841, 0.6613, -0.8661, -1.915e-08, -0.4998, -0.8661, -1.048e-07, -0.4999, -0.8661, -7.361e-08, -0.4998, -0.8661, 4.307e-08, -0.4998, -0.8661, -5.699e-08, -0.4999, -0.8661, -6.852e-08, -0.4998, -0.7454, -0.5774, 0.3333, -0.7454, -0.5774, 0.3333, -0.7454, -0.5774, 0.3333, -0.7454, -0.5774, 0.3333, -0.7454, -0.5774, 0.3333, -0.7454, -0.5774, 0.3333, -0.7814, 0.6215, -0.05629, -0.7814, 0.6215, -0.05629, -0.7814, 0.6215, -0.0563, -0.7814, 0.6215, -0.05629, -0.7814, 0.6215, -0.05629, -0.7814, 0.6215, -0.0563, -0.6667, -9.107e-07, 0.7454, -0.6667, -9.107e-07, 0.7454, -0.6667, -9.107e-07, 0.7454, -0.6667, -9.107e-07, 0.7454, -0.6667, -9.107e-07, 0.7454, -0.6667, -9.107e-07, 0.7454, -0.8727, -0.3568, -0.3333, -0.8727, -0.3568, -0.3333, -0.8727, -0.3568, -0.3333, -0.8727, -0.3568, -0.3333, -0.8727, -0.3568, -0.3333, -0.8727, -0.3568, -0.3333, -0.7454, 0.5774, 0.3333, -0.7454, 0.5774, 0.3333, -0.7454, 0.5774, 0.3333, -0.7454, 0.5774, 0.3333, -0.7454, 0.5774, 0.3333, -0.7454, 0.5774, 0.3333, -0.8727, 0.3568, -0.3333, -0.8727, 0.3568, -0.3333, -0.8727, 0.3568, -0.3333, -0.8727, 0.3568, -0.3333, -0.8727, 0.3568, -0.3333, -0.8727, 0.3568, -0.3333, -0.8482, -0.2262, 0.4789, -0.8482, -0.2262, 0.4789, -0.8482, -0.2262, 0.4789, -0.8482, -0.2262, 0.4789, -0.8482, -0.2262, 0.4789, -0.8482, -0.2262, 0.4789, -0.9289, -0.366, 0.0563, -0.9289, -0.366, 0.0563, -0.9289, -0.366, 0.05631, -0.9289, -0.366, 0.0563, -0.9289, -0.366, 0.0563, -0.9289, -0.366, 0.05631, -0.8481, 0.2262, 0.479, -0.8481, 0.2262, 0.479, -0.8481, 0.2262, 0.479, -0.8481, 0.2262, 0.479, -0.8481, 0.2262, 0.479, -0.8481, 0.2262, 0.479, -0.9788, -3.772e-08, -0.2048, -0.9788, 5.333e-08, -0.2049, -0.9788, -6.345e-08, -0.2049, -0.9788, 9.354e-08, -0.2048, -0.9788, 3.512e-08, -0.2049, -0.9788, -1.513e-08, -0.2049, -0.9289, 0.366, 0.05628, -0.9289, 0.366, 0.05628, -0.9289, 0.366, 0.05629, -0.9289, 0.366, 0.05629, -0.9289, 0.366, 0.05628, -0.9289, 0.366, 0.05628, -0.9822, 0.0, 0.1876, -0.9822, 0.0, 0.1876, -0.9822, 0.0, 0.1876, -0.9822, 0.0, 0.1876, -0.9822, 0.0, 0.1876])] * 3)])

# ---- objects
ob_polyhedronisme_a10tkd = bpy.data.objects.new('polyhedronisme-A10tkD', me_polyhedronisme_a10tkd)
ob_lamp = bpy.data.objects.new('Lamp', light_lamp)
ob_camera = bpy.data.objects.new('Camera', cam_camera)

# ---- transforms, parenting, visibility, modifiers, constraints
ob_polyhedronisme_a10tkd.location = (0.0, 0.0, 0.0)
ob_polyhedronisme_a10tkd.lineart.crease_threshold = 0.0
ob_lamp.location = (4.076, 1.005, 5.904)
ob_lamp.rotation_euler = (0.6503, 0.05522, 1.866)
ob_lamp.lock_rotations_4d = False
ob_lamp.empty_display_type = 'ARROWS'
ob_lamp.color = (0.0, 0.0, 0.0, 0.0)
ob_lamp.lineart.crease_threshold = 0.0
ob_camera.location = (7.481, -6.508, 5.344)
ob_camera.rotation_euler = (1.109, 0.0, 0.8149)
ob_camera.lock_rotations_4d = False
ob_camera.empty_display_type = 'ARROWS'
ob_camera.color = (0.0, 0.0, 0.0, 0.0)
ob_camera.display_type = 'WIRE'
ob_camera.lineart.crease_threshold = 0.0

# ---- collection membership
col_collection_1.objects.link(ob_polyhedronisme_a10tkd)
col_collection_1.objects.link(ob_lamp)
col_collection_1.objects.link(ob_camera)

# ---- scene / render settings (as saved in the file)
scene.camera = ob_camera
scene.frame_start = 1; scene.frame_end = 250; scene.frame_set(1)
scene.render.engine = 'BLENDER_EEVEE_NEXT'
scene.render.resolution_percentage = 50
scene.render.dither_intensity = 0.0
scene.cycles.use_denoising = False
scene.cycles.samples = 128
scene.cycles.sampling_pattern = 'TABULATED_SOBOL'
scene.cycles.use_adaptive_sampling = False
scene.cycles.use_light_tree = False
scene.cycles.blur_glossy = 0.0
scene.cycles.sample_clamp_indirect = 0.0
scene.view_settings.view_transform = 'Standard'
bpy.context.view_layer.update()
